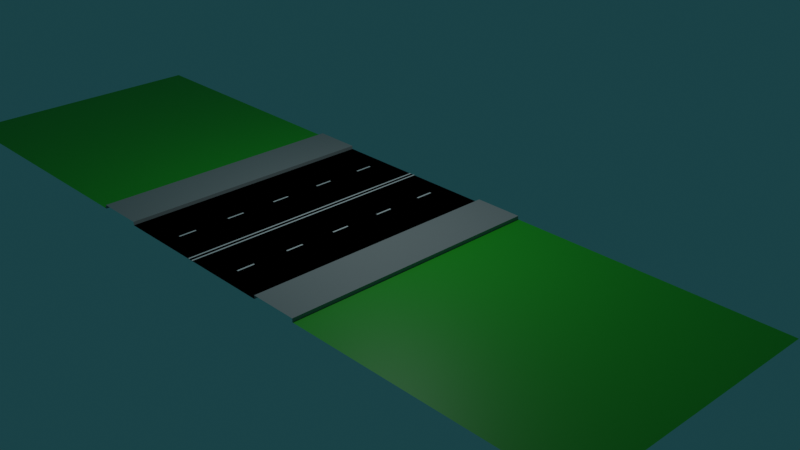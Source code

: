# Source: DrogaMiasto1.blend  (saved by Blender 2.82.7; exported with 4.5.12 LTS)
import bpy
from mathutils import Matrix  # noqa: F401  (used for matrix-valued properties, if any)

bpy.ops.wm.read_factory_settings(use_empty=True)
scene = bpy.context.scene
scene.name = 'Scene'

# ---- collections
col_collection = bpy.data.collections.new('Collection'); scene.collection.children.link(col_collection)

# ---- materials (node trees are filled in below, after node groups)
mat_droga = bpy.data.materials.new('Droga')
mat_droga.use_transparent_shadow = False
mat_pasy = bpy.data.materials.new('pasy')
mat_pasy.use_transparent_shadow = False
mat_chodnik = bpy.data.materials.new('Chodnik')
mat_chodnik.use_transparent_shadow = False
mat_trawa = bpy.data.materials.new('Trawa')
mat_trawa.use_transparent_shadow = False

# ---- material node trees
mat_droga.use_nodes = True; mat_droga.node_tree.nodes.clear()
_N = mat_droga.node_tree.nodes; _L = mat_droga.node_tree.links
n0 = _N.new('ShaderNodeOutputMaterial'); n0.name = 'Material Output'; n0.location = (300, 300)
n1 = _N.new('ShaderNodeBsdfPrincipled'); n1.name = 'Principled BSDF'; n1.location = (10, 300)
n1.distribution = 'GGX'
n1.subsurface_method = 'BURLEY'
n1.inputs[0].default_value = (0.0, 0.0, 0.0, 1.0)
n1.inputs[2].default_value = 1.0
n1.inputs[3].default_value = 1.45
n1.inputs[13].default_value = 0.0
n1.inputs[27].default_value = (0.0, 0.0, 0.0, 1.0)
n1.inputs[28].default_value = 1.0
_L.new(n1.outputs[0], n0.inputs[0])
n0.is_active_output = True
mat_pasy.use_nodes = True; mat_pasy.node_tree.nodes.clear()
_N = mat_pasy.node_tree.nodes; _L = mat_pasy.node_tree.links
n0 = _N.new('ShaderNodeOutputMaterial'); n0.name = 'Material Output'; n0.location = (300, 300)
n1 = _N.new('ShaderNodeBsdfPrincipled'); n1.name = 'Principled BSDF'; n1.location = (10, 300)
n1.distribution = 'GGX'
n1.subsurface_method = 'BURLEY'
n1.inputs[3].default_value = 1.45
n1.inputs[27].default_value = (0.0, 0.0, 0.0, 1.0)
n1.inputs[28].default_value = 1.0
_L.new(n1.outputs[0], n0.inputs[0])
n0.is_active_output = True
mat_chodnik.use_nodes = True; mat_chodnik.node_tree.nodes.clear()
_N = mat_chodnik.node_tree.nodes; _L = mat_chodnik.node_tree.links
n0 = _N.new('ShaderNodeOutputMaterial'); n0.name = 'Material Output'; n0.location = (300, 300)
n1 = _N.new('ShaderNodeBsdfPrincipled'); n1.name = 'Principled BSDF'; n1.location = (10, 300)
n1.distribution = 'GGX'
n1.subsurface_method = 'BURLEY'
n1.inputs[0].default_value = (0.3185, 0.3185, 0.3185, 1.0)
n1.inputs[3].default_value = 1.45
n1.inputs[27].default_value = (0.0, 0.0, 0.0, 1.0)
n1.inputs[28].default_value = 1.0
_L.new(n1.outputs[0], n0.inputs[0])
n0.is_active_output = True
mat_trawa.use_nodes = True; mat_trawa.node_tree.nodes.clear()
_N = mat_trawa.node_tree.nodes; _L = mat_trawa.node_tree.links
n0 = _N.new('ShaderNodeOutputMaterial'); n0.name = 'Material Output'; n0.location = (300, 300)
n1 = _N.new('ShaderNodeBsdfPrincipled'); n1.name = 'Principled BSDF'; n1.location = (10, 300)
n1.distribution = 'GGX'
n1.subsurface_method = 'BURLEY'
n1.inputs[0].default_value = (0.01923, 0.42, 0.0134, 1.0)
n1.inputs[3].default_value = 1.45
n1.inputs[27].default_value = (0.0, 0.0, 0.0, 1.0)
n1.inputs[28].default_value = 1.0
_L.new(n1.outputs[0], n0.inputs[0])
n0.is_active_output = True

# ---- world
world_world = bpy.data.worlds.new('World'); scene.world = world_world
world_world.use_nodes = True; world_world.node_tree.nodes.clear()
_N = world_world.node_tree.nodes; _L = world_world.node_tree.links
n0 = _N.new('ShaderNodeOutputWorld'); n0.name = 'World Output'; n0.location = (300, 300)
n1 = _N.new('ShaderNodeBackground'); n1.name = 'Background'; n1.location = (10, 300)
n1.inputs[0].default_value = (0.009879, 0.04471, 0.05087, 1.0)
_L.new(n1.outputs[0], n0.inputs[0])
n0.is_active_output = True
world_world.color = (0.05088, 0.05088, 0.05088)
world_world.use_sun_shadow = False
world_world.sun_shadow_jitter_overblur = 0.0

# ---- cameras
cam_camera = bpy.data.cameras.new('Camera')
cam_camera.clip_end = 100.0
cam_camera.ortho_scale = 7.314

# ---- lights
light_light = bpy.data.lights.new('Light', 'POINT')
light_light.color = (0.8253, 0.9711, 1.0)
light_light.specular_factor = 2.0
light_light.transmission_factor = 0.0
light_light.energy = 2000.0
light_light.shadow_soft_size = 0.1
light_light.shadow_maximum_resolution = 0.006
light_light.use_absolute_resolution = True

# ---- meshes
me_plane = bpy.data.meshes.new('Plane')
me_plane.from_pydata([(-1.0, -1.003, 0.0), (-1.0, 0.8776, 0.0), (-0.6506, 0.8776, 0.0), (-0.6506, -1.003, 0.0), (-1.0, 0.8776, 0.02508), (-1.0, -1.003, 0.02508), (-0.6506, 0.8776, 0.02508), (-0.6506, -1.003, 0.02508), (-0.3183, -0.1279, 0.001617), (-0.3183, -0.00255, 0.001617), (-0.3057, -0.1279, 0.001617), (-0.3057, -0.00255, 0.001617), (-0.3183, -0.5023, 0.001617), (-0.3183, -0.377, 0.001617), (-0.3057, -0.5023, 0.001617), (-0.3057, -0.377, 0.001617), (-0.3183, -0.8776, 0.001617), (-0.3183, -0.7522, 0.001617), (-0.3057, -0.8776, 0.001617), (-0.3057, -0.7522, 0.001617), (-0.3183, 0.6257, 0.001617), (-0.3183, 0.7511, 0.001617), (-0.3057, 0.6257, 0.001617), (-0.3057, 0.7511, 0.001617), (-0.3183, 0.2505, 0.001617), (-0.3183, 0.3758, 0.001617), (-0.3057, 0.2505, 0.001617), (-0.3057, 0.3758, 0.001617), (-0.02381, -1.003, 0.002592), (-0.02381, 0.8774, 0.002592), (-0.01127, -1.003, 0.002592), (-0.01127, 0.8774, 0.002592), (-3.003, -1.003, 0.0), (-0.9971, -1.003, 0.0), (-3.003, 0.8777, 0.0), (-0.9971, 0.8777, 0.0), (-0.0002364, -1.003, 0.0), (-0.0002364, 0.8776, 0.0)], [], [(1, 0, 5, 4), (5, 7, 6, 4), (3, 2, 6, 7), (8, 10, 11, 9), (12, 13, 15, 14), (16, 18, 19, 17), (20, 22, 23, 21), (24, 26, 27, 25), (28, 29, 31, 30), (32, 33, 35, 34), (3, 36, 37, 2)])
me_plane.polygons.foreach_set('material_index', [2, 2, 2, 1, 1, 1, 1, 1, 1, 3, 0])
_uv = me_plane.uv_layers.new(name='UVMap')
_uv.uv.foreach_set('vector', [0.0, 0.0, 0.0, 0.0, 0.0, 0.0, 0.0, 0.0, 0.0, 0.0, 0.1747, 0.0, 0.1747, 1.0, 0.0, 1.0, 0.1747, 0.0, 0.1747, 1.0, 0.1747, 1.0, 0.1747, 0.0, 0.0, 0.0, 0.5, 0.0, 0.5, 1.0, 0.0, 1.0, 0.0, 0.0, 0.0, 1.0, 0.5, 1.0, 0.5, 0.0, 0.0, 0.0, 0.5, 0.0, 0.5, 1.0, 0.0, 1.0, 0.0, 0.0, 0.5, 0.0, 0.5, 1.0, 0.0, 1.0, 0.0, 0.0, 0.5, 0.0, 0.5, 1.0, 0.0, 1.0, 0.0, 0.0, 0.0, 1.0, 0.5, 1.0, 0.5, 0.0, 0.0, 0.0, 1.0, 0.0, 1.0, 1.0, 0.0, 1.0, 0.1747, 0.0, 0.4987, 0.0, 0.4987, 1.0, 0.1747, 1.0])
me_plane.materials.append(mat_droga)
me_plane.materials.append(mat_pasy)
me_plane.materials.append(mat_chodnik)
me_plane.materials.append(mat_trawa)
me_plane.use_remesh_fix_poles = True
me_plane.use_remesh_preserve_attributes = False
me_plane.use_mirror_vertex_groups = False
me_plane.update()

# ---- objects
ob_light = bpy.data.objects.new('Light', light_light)
ob_camera = bpy.data.objects.new('Camera', cam_camera)
ob_drogamiasto = bpy.data.objects.new('DrogaMiasto', me_plane)

# ---- transforms, parenting, visibility, modifiers, constraints
ob_light.location = (4.076, 1.005, 15.3)
ob_light.rotation_euler = (0.6503, 0.05522, 1.866)
ob_light.lock_rotations_4d = False
ob_light.empty_display_type = 'ARROWS'
ob_light.color = (0.0, 0.0, 0.0, 0.0)
ob_light.lineart.crease_threshold = 0.0
ob_camera.location = (41.7, -33.28, 25.63)
ob_camera.rotation_euler = (1.109, 0.0, 0.8149)
ob_camera.lock_rotations_4d = False
ob_camera.empty_display_type = 'ARROWS'
ob_camera.color = (0.0, 0.0, 0.0, 0.0)
ob_camera.display_type = 'WIRE'
ob_camera.lineart.crease_threshold = 0.0
ob_drogamiasto.location = (0.0, 0.0, 0.0)
ob_drogamiasto.scale = (7.976, 7.976, 7.976)
ob_drogamiasto.lineart.crease_threshold = 0.0
_m = ob_drogamiasto.modifiers.new('Mirror', 'MIRROR')

# ---- collection membership
col_collection.objects.link(ob_light)
col_collection.objects.link(ob_camera)
col_collection.objects.link(ob_drogamiasto)

# ---- scene / render settings (as saved in the file)
scene.camera = ob_camera
scene.frame_start = 1; scene.frame_end = 250; scene.frame_set(1)
scene.render.engine = 'BLENDER_EEVEE_NEXT'
scene.render.use_motion_blur = True
scene.cycles.use_denoising = False
scene.cycles.samples = 128
scene.cycles.sampling_pattern = 'TABULATED_SOBOL'
scene.cycles.use_adaptive_sampling = False
scene.cycles.use_light_tree = False
scene.eevee.use_gtao = True
scene.view_settings.view_transform = 'Filmic'
bpy.context.view_layer.update()
